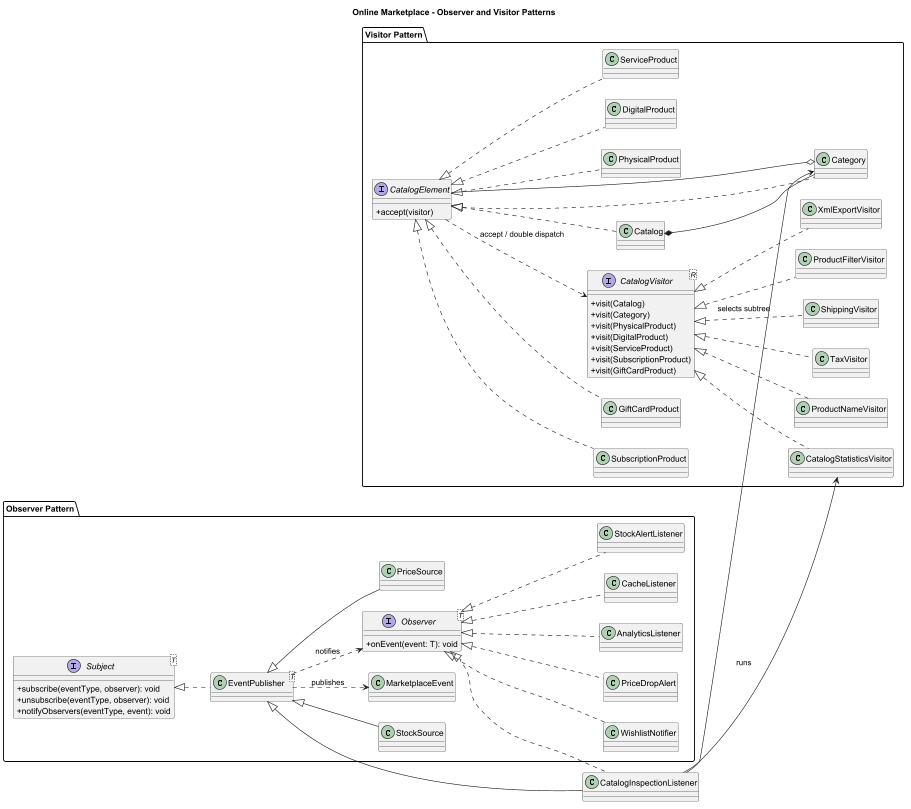

The diagram above was rendered by PlantUML. Its source (embedded in the PNG):
@startuml
title Online Marketplace - Observer and Visitor Patterns

skinparam classAttributeIconSize 0
left to right direction

package "Observer Pattern" {
    interface "Observer<T>" as Obs {
        +onEvent(event: T): void
    }

    interface "Subject<T>" as Sub {
        +subscribe(eventType, observer): void
        +unsubscribe(eventType, observer): void
        +notifyObservers(eventType, event): void
    }

    class "EventPublisher<T>" as Pub
    class PriceSource
    class StockSource
    class MarketplaceEvent

    class WishlistNotifier
    class PriceDropAlert
    class AnalyticsListener
    class CacheListener
    class StockAlertListener

    Sub <|.. Pub
    Pub <|-- PriceSource
    Pub <|-- StockSource

    Obs <|.. WishlistNotifier
    Obs <|.. PriceDropAlert
    Obs <|.. AnalyticsListener
    Obs <|.. CacheListener
    Obs <|.. StockAlertListener

    Pub ..> Obs : notifies
    Pub ..> MarketplaceEvent : publishes
}

package "Visitor Pattern" {
    interface CatalogElement {
        +accept(visitor)
    }

    interface "CatalogVisitor<R>" as CV {
        +visit(Catalog)
        +visit(Category)
        +visit(PhysicalProduct)
        +visit(DigitalProduct)
        +visit(ServiceProduct)
        +visit(SubscriptionProduct)
        +visit(GiftCardProduct)
    }

    class Catalog
    class Category
    class PhysicalProduct
    class DigitalProduct
    class ServiceProduct
    class SubscriptionProduct
    class GiftCardProduct

    class TaxVisitor
    class ShippingVisitor
    class CatalogStatisticsVisitor
    class ProductFilterVisitor
    class XmlExportVisitor
    class ProductNameVisitor

    CatalogElement <|.. Catalog
    CatalogElement <|.. Category
    CatalogElement <|.. PhysicalProduct
    CatalogElement <|.. DigitalProduct
    CatalogElement <|.. ServiceProduct
    CatalogElement <|.. SubscriptionProduct
    CatalogElement <|.. GiftCardProduct

    Catalog *-- Category
    Category o-- CatalogElement

    CV <|.. TaxVisitor
    CV <|.. ShippingVisitor
    CV <|.. CatalogStatisticsVisitor
    CV <|.. ProductFilterVisitor
    CV <|.. XmlExportVisitor
    CV <|.. ProductNameVisitor

    CatalogElement ..> CV : accept / double dispatch
}

class CatalogInspectionListener

Obs <|.. CatalogInspectionListener
Pub <|-- CatalogInspectionListener
CatalogInspectionListener --> Category : selects subtree
CatalogInspectionListener --> CatalogStatisticsVisitor : runs

@enduml